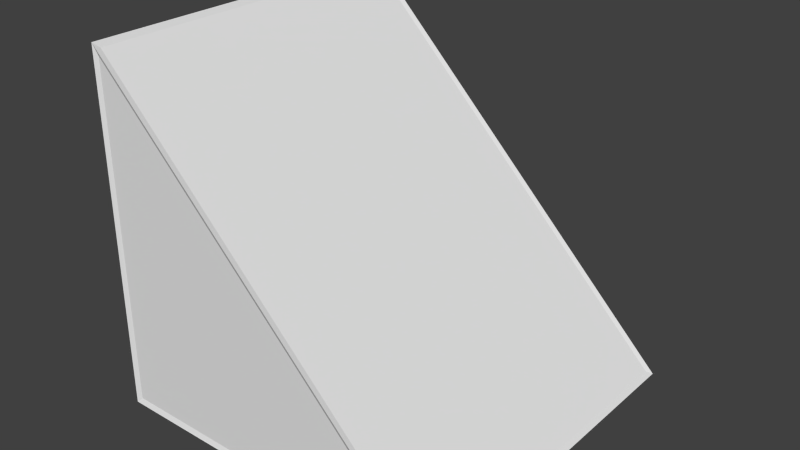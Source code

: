 # Source: slant.blend  (saved by Blender 2.71.0; exported with 4.5.12 LTS)
import bpy
from mathutils import Matrix  # noqa: F401  (used for matrix-valued properties, if any)

bpy.ops.wm.read_factory_settings(use_empty=True)
scene = bpy.context.scene
scene.name = 'Scene'

# ---- collections
col_collection_1 = bpy.data.collections.new('Collection 1'); scene.collection.children.link(col_collection_1)

# ---- materials (node trees are filled in below, after node groups)
mat_material = bpy.data.materials.new('Material')
mat_material.alpha_threshold = 0.0
mat_material.use_transparent_shadow = False
mat_material.roughness = 0.5
mat_material.line_color = (0.0, 0.0, 0.0, 1.0)

# ---- material node trees

# ---- world
world_world = bpy.data.worlds.new('World'); scene.world = world_world
world_world.color = (0.05088, 0.05088, 0.05088)
world_world.use_sun_shadow = False
world_world.sun_shadow_jitter_overblur = 0.0
world_world.cycles.sampling_method = 'MANUAL'
world_world.cycles.sample_map_resolution = 256

# ---- meshes
me_cube = bpy.data.meshes.new('Cube')
me_cube.from_pydata([(0.5, 0.5, -0.5), (0.5, -0.5, -0.5), (-0.5, -0.5, -0.5), (-0.5, 0.5, -0.5), (-0.5, -0.5, 0.5), (-0.5, 0.5, 0.5)], [], [(0, 1, 2, 3), (0, 5, 4, 1), (2, 4, 5, 3), (1, 4, 2), (0, 3, 5)])
_uv = me_cube.uv_layers.new(name='UVMap')
_uv.uv.foreach_set('vector', [0.9999, 0.9999, 0.0001, 0.9999, 9.998e-05, 9.998e-05, 0.9999, 0.0001003, 0.998, -0.005713, 0.998, 0.9941, 0.005881, 0.998, 0.005881, -0.001806, 9.998e-05, 0.9999, 0.0001, 9.998e-05, 0.9999, 9.998e-05, 0.9999, 0.9999, 0.996, -2.98e-08, 0.007883, 1.004, -2.98e-08, -0.01165, -7.069e-05, 0.007883, 1.0, 0.007812, 1.0, 0.9962])
me_cube.materials.append(mat_material)
me_cube.use_remesh_preserve_volume = False
me_cube.use_remesh_preserve_attributes = False
me_cube.use_mirror_vertex_groups = False
me_cube.update()
me_cube_001 = bpy.data.meshes.new('Cube.001')
me_cube_001.from_pydata([(0.4923, 0.4945, -0.4968), (0.5077, 0.5055, -0.5032), (0.4923, -0.4945, -0.4968), (0.5077, -0.5055, -0.5032), (-0.4942, -0.4942, -0.4942), (-0.5058, -0.5058, -0.5058), (-0.4942, 0.4942, -0.4942), (-0.5058, 0.5058, -0.5058), (-0.4968, -0.4945, 0.4923), (-0.5032, -0.5055, 0.5077), (-0.4968, 0.4945, 0.4923), (-0.5032, 0.5055, 0.5077), (0.49, 0.49, -0.5), (0.49, -0.49, -0.5), (-0.49, -0.49, -0.5), (-0.49, 0.49, -0.5), (0.4929, 0.49, -0.4929), (-0.4929, 0.49, 0.4929), (-0.4929, -0.49, 0.4929), (0.4929, -0.49, -0.4929), (-0.5, -0.49, -0.49), (-0.5, -0.49, 0.49), (-0.5, 0.49, 0.49), (-0.5, 0.49, -0.49), (0.4759, -0.5, -0.49), (-0.49, -0.5, 0.4759), (-0.49, -0.5, -0.49), (0.4759, 0.5, -0.49), (-0.49, 0.5, -0.49), (-0.49, 0.5, 0.4759)], [], [(12, 13, 2, 0), (13, 12, 1, 3), (13, 14, 4, 2), (14, 13, 3, 5), (14, 15, 6, 4), (15, 14, 5, 7), (15, 12, 0, 6), (12, 15, 7, 1), (16, 17, 10, 0), (17, 16, 1, 11), (17, 18, 8, 10), (18, 17, 11, 9), (18, 19, 2, 8), (19, 18, 9, 3), (19, 16, 0, 2), (16, 19, 3, 1), (20, 21, 8, 4), (21, 20, 5, 9), (21, 22, 10, 8), (22, 21, 9, 11), (22, 23, 6, 10), (23, 22, 11, 7), (23, 20, 4, 6), (20, 23, 7, 5), (24, 25, 8, 2), (25, 24, 3, 9), (25, 26, 4, 8), (26, 25, 9, 5), (26, 24, 2, 4), (24, 26, 5, 3), (27, 28, 6, 0), (28, 27, 1, 7), (28, 29, 10, 6), (29, 28, 7, 11), (29, 27, 0, 10), (27, 29, 11, 1)])
_uv = me_cube_001.uv_layers.new(name='UVMap')
_uv.uv.foreach_set('vector', [0.9999, 0.9999, 0.0001, 0.9999, 0.0001, 0.9999, 0.9999, 0.9999, 0.0001, 0.9999, 0.9999, 0.9999, 0.9999, 0.9999, 0.0001, 0.9999, 0.0001, 0.9999, 9.998e-05, 9.998e-05, 9.998e-05, 9.998e-05, 0.0001, 0.9999, 9.998e-05, 9.998e-05, 0.0001, 0.9999, 0.0001, 0.9999, 9.998e-05, 9.998e-05, 9.998e-05, 9.998e-05, 0.9999, 0.0001003, 0.9999, 0.0001003, 9.998e-05, 9.998e-05, 0.9999, 0.0001003, 9.998e-05, 9.998e-05, 9.998e-05, 9.998e-05, 0.9999, 0.0001003, 0.9999, 0.0001003, 0.9999, 0.9999, 0.9999, 0.9999, 0.9999, 0.0001003, 0.9999, 0.9999, 0.9999, 0.0001003, 0.9999, 0.0001003, 0.9999, 0.9999, 0.998, -0.005713, 0.998, 0.9941, 0.998, 0.9941, 0.998, -0.005713, 0.998, 0.9941, 0.998, -0.005713, 0.998, -0.005713, 0.998, 0.9941, 0.998, 0.9941, 0.005881, 0.998, 0.005881, 0.998, 0.998, 0.9941, 0.005881, 0.998, 0.998, 0.9941, 0.998, 0.9941, 0.005881, 0.998, 0.005881, 0.998, 0.005881, -0.001806, 0.005881, -0.001806, 0.005881, 0.998, 0.005881, -0.001806, 0.005881, 0.998, 0.005881, 0.998, 0.005881, -0.001806, 0.005881, -0.001806, 0.998, -0.005713, 0.998, -0.005713, 0.005881, -0.001806, 0.998, -0.005713, 0.005881, -0.001806, 0.005881, -0.001806, 0.998, -0.005713, 9.998e-05, 0.9999, 0.0001, 9.998e-05, 0.0001, 9.998e-05, 9.998e-05, 0.9999, 0.0001, 9.998e-05, 9.998e-05, 0.9999, 9.998e-05, 0.9999, 0.0001, 9.998e-05, 0.0001, 9.998e-05, 0.9999, 9.998e-05, 0.9999, 9.998e-05, 0.0001, 9.998e-05, 0.9999, 9.998e-05, 0.0001, 9.998e-05, 0.0001, 9.998e-05, 0.9999, 9.998e-05, 0.9999, 9.998e-05, 0.9999, 0.9999, 0.9999, 0.9999, 0.9999, 9.998e-05, 0.9999, 0.9999, 0.9999, 9.998e-05, 0.9999, 9.998e-05, 0.9999, 0.9999, 0.9999, 0.9999, 9.998e-05, 0.9999, 9.998e-05, 0.9999, 0.9999, 0.9999, 9.998e-05, 0.9999, 0.9999, 0.9999, 0.9999, 0.9999, 9.998e-05, 0.9999, 0.996, -2.98e-08, 0.007883, 1.004, 0.007883, 1.004, 0.996, -2.98e-08, 0.007883, 1.004, 0.996, -2.98e-08, 0.996, -2.98e-08, 0.007883, 1.004, 0.007883, 1.004, -2.98e-08, -0.01165, -2.98e-08, -0.01165, 0.007883, 1.004, -2.98e-08, -0.01165, 0.007883, 1.004, 0.007883, 1.004, -2.98e-08, -0.01165, -2.98e-08, -0.01165, 0.996, -2.98e-08, 0.996, -2.98e-08, -2.98e-08, -0.01165, 0.996, -2.98e-08, -2.98e-08, -0.01165, -2.98e-08, -0.01165, 0.996, -2.98e-08, -7.069e-05, 0.007883, 1.0, 0.007812, 1.0, 0.007812, -7.069e-05, 0.007883, 1.0, 0.007812, -7.069e-05, 0.007883, -7.069e-05, 0.007883, 1.0, 0.007812, 1.0, 0.007812, 1.0, 0.9962, 1.0, 0.9962, 1.0, 0.007812, 1.0, 0.9962, 1.0, 0.007812, 1.0, 0.007812, 1.0, 0.9962, 1.0, 0.9962, -7.069e-05, 0.007883, -7.069e-05, 0.007883, 1.0, 0.9962, -7.069e-05, 0.007883, 1.0, 0.9962, 1.0, 0.9962, -7.069e-05, 0.007883])
me_cube_001.materials.append(mat_material)
me_cube_001.use_remesh_preserve_volume = False
me_cube_001.use_remesh_preserve_attributes = False
me_cube_001.use_mirror_vertex_groups = False
me_cube_001.update()

# ---- objects
ob_shape = bpy.data.objects.new('Shape', me_cube)
ob_wireframe = bpy.data.objects.new('WireFrame', me_cube_001)

# ---- transforms, parenting, visibility, modifiers, constraints
ob_shape.location = (0.001249, 0.0, 0.0)
ob_shape.lock_rotations_4d = False
ob_shape.empty_display_type = 'ARROWS'
ob_shape.lineart.crease_threshold = 0.0
ob_wireframe.location = (0.001249, 0.0, 0.0)
ob_wireframe.lock_rotations_4d = False
ob_wireframe.empty_display_type = 'ARROWS'
ob_wireframe.lineart.crease_threshold = 0.0

# ---- collection membership
col_collection_1.objects.link(ob_shape)
col_collection_1.objects.link(ob_wireframe)

# ---- scene / render settings (as saved in the file)
scene.frame_start = 1; scene.frame_end = 250; scene.frame_set(1)
scene.render.engine = 'BLENDER_EEVEE_NEXT'
scene.render.resolution_percentage = 50
scene.render.dither_intensity = 0.0
scene.cycles.use_denoising = False
scene.cycles.samples = 10
scene.cycles.sampling_pattern = 'TABULATED_SOBOL'
scene.cycles.light_sampling_threshold = 0.0
scene.cycles.use_adaptive_sampling = False
scene.cycles.use_light_tree = False
scene.cycles.blur_glossy = 0.0
scene.cycles.volume_bounces = 1
scene.cycles.pixel_filter_type = 'GAUSSIAN'
scene.cycles.sample_clamp_indirect = 0.0
scene.view_settings.view_transform = 'Standard'
bpy.context.view_layer.update()

# ---- added for rendering (the .blend has no active camera and no usable light): camera, sun
cam_auto = bpy.data.cameras.new('AutoCamera')
cam_auto.lens = 50.0
cam_auto.sensor_width = 36.0
cam_auto.clip_end = 1000.0
ob_auto_camera = bpy.data.objects.new('AutoCamera', cam_auto)
scene.collection.objects.link(ob_auto_camera)
ob_auto_camera.location = (1.62537, -1.94776, 1.29949)
ob_auto_camera.rotation_euler = (1.09748, -7.21219e-08, 0.694738)
scene.camera = ob_auto_camera
light_auto_sun = bpy.data.lights.new('AutoSun', 'SUN')
light_auto_sun.energy = 3.0
light_auto_sun.angle = 0.0523599
ob_auto_sun = bpy.data.objects.new('AutoSun', light_auto_sun)
scene.collection.objects.link(ob_auto_sun)
ob_auto_sun.rotation_euler = (0.872665, 0.174533, 0.523599)
bpy.context.view_layer.update()

